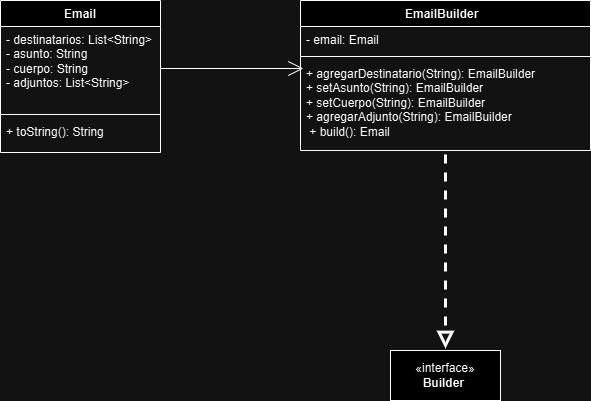

The diagram above was exported from draw.io. Its source (the exported page's mxGraphModel, read from the mxfile embedded in the PNG):
<mxGraphModel dx="825" dy="472" grid="1" gridSize="10" guides="1" tooltips="1" connect="1" arrows="1" fold="1" page="1" pageScale="1" pageWidth="827" pageHeight="1169" math="0" shadow="0">
  <root>
    <mxCell id="0" />
    <mxCell id="1" parent="0" />
    <mxCell id="D6WfaBcmdHXqpjtaswtW-1" value="Email" style="swimlane;fontStyle=1;align=center;verticalAlign=top;childLayout=stackLayout;horizontal=1;startSize=26;horizontalStack=0;resizeParent=1;resizeParentMax=0;resizeLast=0;collapsible=1;marginBottom=0;whiteSpace=wrap;html=1;" parent="1" vertex="1">
      <mxGeometry x="140" y="160" width="160" height="152" as="geometry" />
    </mxCell>
    <mxCell id="D6WfaBcmdHXqpjtaswtW-2" value="- destinatarios: List&amp;lt;String&amp;gt;&lt;div&gt;- asunto: String&amp;nbsp;&lt;br&gt;&lt;/div&gt;&lt;div&gt;- cuerpo: String&lt;br&gt;&lt;/div&gt;&lt;div&gt;- adjuntos: List&amp;lt;String&amp;gt;&amp;nbsp;&amp;nbsp;&lt;br&gt;&lt;/div&gt;" style="text;strokeColor=none;fillColor=none;align=left;verticalAlign=top;spacingLeft=4;spacingRight=4;overflow=hidden;rotatable=0;points=[[0,0.5],[1,0.5]];portConstraint=eastwest;whiteSpace=wrap;html=1;" parent="D6WfaBcmdHXqpjtaswtW-1" vertex="1">
      <mxGeometry y="26" width="160" height="84" as="geometry" />
    </mxCell>
    <mxCell id="D6WfaBcmdHXqpjtaswtW-3" value="" style="line;strokeWidth=1;fillColor=none;align=left;verticalAlign=middle;spacingTop=-1;spacingLeft=3;spacingRight=3;rotatable=0;labelPosition=right;points=[];portConstraint=eastwest;strokeColor=inherit;" parent="D6WfaBcmdHXqpjtaswtW-1" vertex="1">
      <mxGeometry y="110" width="160" height="8" as="geometry" />
    </mxCell>
    <mxCell id="D6WfaBcmdHXqpjtaswtW-4" value="&lt;span class=&quot;hljs-operator&quot;&gt;+&lt;/span&gt; &lt;span class=&quot;hljs-variable&quot;&gt;toString&lt;/span&gt;&lt;span class=&quot;hljs-punctuation&quot;&gt;(&lt;/span&gt;&lt;span class=&quot;hljs-punctuation&quot;&gt;)&lt;/span&gt;&lt;span class=&quot;hljs-operator&quot;&gt;:&lt;/span&gt; &lt;span class=&quot;hljs-built_in&quot;&gt;String&lt;/span&gt;" style="text;strokeColor=none;fillColor=none;align=left;verticalAlign=top;spacingLeft=4;spacingRight=4;overflow=hidden;rotatable=0;points=[[0,0.5],[1,0.5]];portConstraint=eastwest;whiteSpace=wrap;html=1;" parent="D6WfaBcmdHXqpjtaswtW-1" vertex="1">
      <mxGeometry y="118" width="160" height="34" as="geometry" />
    </mxCell>
    <mxCell id="D6WfaBcmdHXqpjtaswtW-11" style="edgeStyle=orthogonalEdgeStyle;rounded=0;orthogonalLoop=1;jettySize=auto;html=1;dashed=1;endArrow=block;endFill=0;endSize=10;targetPerimeterSpacing=2;sourcePerimeterSpacing=4;strokeWidth=3;" parent="1" source="D6WfaBcmdHXqpjtaswtW-5" target="D6WfaBcmdHXqpjtaswtW-10" edge="1">
      <mxGeometry relative="1" as="geometry" />
    </mxCell>
    <mxCell id="D6WfaBcmdHXqpjtaswtW-5" value="EmailBuilder&amp;nbsp;&amp;nbsp;" style="swimlane;fontStyle=1;align=center;verticalAlign=top;childLayout=stackLayout;horizontal=1;startSize=26;horizontalStack=0;resizeParent=1;resizeParentMax=0;resizeLast=0;collapsible=1;marginBottom=0;whiteSpace=wrap;html=1;" parent="1" vertex="1">
      <mxGeometry x="440" y="160" width="290" height="150" as="geometry" />
    </mxCell>
    <mxCell id="D6WfaBcmdHXqpjtaswtW-6" value="- email: Email&amp;nbsp;" style="text;strokeColor=none;fillColor=none;align=left;verticalAlign=top;spacingLeft=4;spacingRight=4;overflow=hidden;rotatable=0;points=[[0,0.5],[1,0.5]];portConstraint=eastwest;whiteSpace=wrap;html=1;" parent="D6WfaBcmdHXqpjtaswtW-5" vertex="1">
      <mxGeometry y="26" width="290" height="26" as="geometry" />
    </mxCell>
    <mxCell id="D6WfaBcmdHXqpjtaswtW-7" value="" style="line;strokeWidth=1;fillColor=none;align=left;verticalAlign=middle;spacingTop=-1;spacingLeft=3;spacingRight=3;rotatable=0;labelPosition=right;points=[];portConstraint=eastwest;strokeColor=inherit;" parent="D6WfaBcmdHXqpjtaswtW-5" vertex="1">
      <mxGeometry y="52" width="290" height="8" as="geometry" />
    </mxCell>
    <mxCell id="D6WfaBcmdHXqpjtaswtW-8" value="+ &lt;span class=&quot;hljs-built_in&quot;&gt;agregarDestinatario&lt;/span&gt;(String): EmailBuilder&amp;nbsp;&lt;div&gt;+ &lt;span class=&quot;hljs-built_in&quot;&gt;setAsunto&lt;/span&gt;(String): EmailBuilder&lt;br&gt;&lt;/div&gt;&lt;div&gt;+ &lt;span class=&quot;hljs-built_in&quot;&gt;setCuerpo&lt;/span&gt;(String): EmailBuilder&lt;br&gt;&lt;/div&gt;&lt;div&gt;+ &lt;span class=&quot;hljs-built_in&quot;&gt;agregarAdjunto&lt;/span&gt;(String): EmailBuilder&lt;br&gt;&lt;/div&gt;&lt;div&gt;&amp;nbsp;+ &lt;span class=&quot;hljs-built_in&quot;&gt;build&lt;/span&gt;(): Email&amp;nbsp; &amp;nbsp; &amp;nbsp;&lt;br&gt;&lt;/div&gt;" style="text;strokeColor=none;fillColor=none;align=left;verticalAlign=top;spacingLeft=4;spacingRight=4;overflow=hidden;rotatable=0;points=[[0,0.5],[1,0.5]];portConstraint=eastwest;whiteSpace=wrap;html=1;" parent="D6WfaBcmdHXqpjtaswtW-5" vertex="1">
      <mxGeometry y="60" width="290" height="90" as="geometry" />
    </mxCell>
    <mxCell id="D6WfaBcmdHXqpjtaswtW-9" style="edgeStyle=orthogonalEdgeStyle;rounded=0;orthogonalLoop=1;jettySize=auto;html=1;exitX=1;exitY=0.5;exitDx=0;exitDy=0;entryX=0.01;entryY=0.089;entryDx=0;entryDy=0;entryPerimeter=0;endArrow=open;endFill=0;endSize=13;" parent="1" source="D6WfaBcmdHXqpjtaswtW-2" target="D6WfaBcmdHXqpjtaswtW-8" edge="1">
      <mxGeometry relative="1" as="geometry" />
    </mxCell>
    <mxCell id="D6WfaBcmdHXqpjtaswtW-10" value="«interface»&lt;br&gt;&lt;b&gt;Builder&amp;nbsp;&lt;/b&gt;" style="html=1;whiteSpace=wrap;" parent="1" vertex="1">
      <mxGeometry x="530" y="510" width="110" height="50" as="geometry" />
    </mxCell>
  </root>
</mxGraphModel>